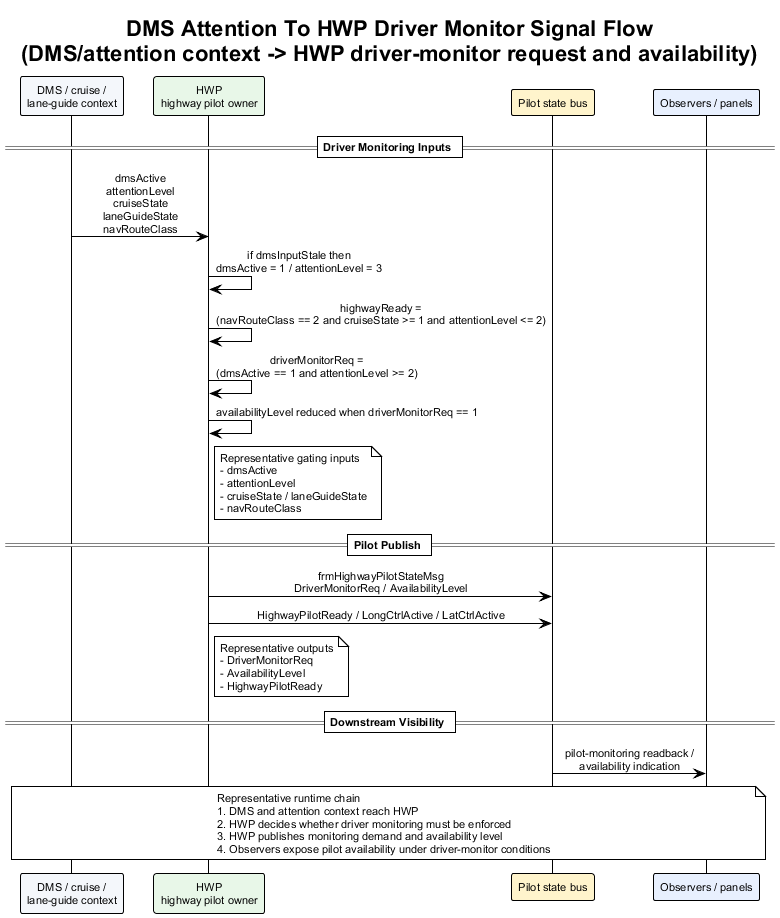

The diagram above was rendered by PlantUML. Its source (embedded in the PNG):
@startuml dms_attention_to_hwp_driver_monitor_signal_flow
!theme plain
skinparam backgroundColor #FFFFFF
skinparam defaultFontName Arial
skinparam defaultFontSize 11
skinparam sequenceMessageAlign center
skinparam responseMessageBelowArrow true

title DMS Attention To HWP Driver Monitor Signal Flow\n(DMS/attention context -> HWP driver-monitor request and availability)

participant "DMS / cruise /\nlane-guide context" as DmsCtx #F4F7FB
participant "HWP\nhighway pilot owner" as HWP #E8F7E8
participant "Pilot state bus" as PilotBus #FFF4CC
participant "Observers / panels" as Obs #E8F0FE

== Driver Monitoring Inputs ==

DmsCtx -> HWP : dmsActive\nattentionLevel\ncruiseState\nlaneGuideState\nnavRouteClass
HWP -> HWP : if dmsInputStale then\ndmsActive = 1 / attentionLevel = 3
HWP -> HWP : highwayReady =\n(navRouteClass == 2 and cruiseState >= 1 and attentionLevel <= 2)
HWP -> HWP : driverMonitorReq =\n(dmsActive == 1 and attentionLevel >= 2)
HWP -> HWP : availabilityLevel reduced when driverMonitorReq == 1
note right of HWP
Representative gating inputs
- dmsActive
- attentionLevel
- cruiseState / laneGuideState
- navRouteClass
end note

== Pilot Publish ==

HWP -> PilotBus : frmHighwayPilotStateMsg\nDriverMonitorReq / AvailabilityLevel
HWP -> PilotBus : HighwayPilotReady / LongCtrlActive / LatCtrlActive
note right of HWP
Representative outputs
- DriverMonitorReq
- AvailabilityLevel
- HighwayPilotReady
end note

== Downstream Visibility ==

PilotBus -> Obs : pilot-monitoring readback /\navailability indication

note over DmsCtx, Obs
Representative runtime chain
1. DMS and attention context reach HWP
2. HWP decides whether driver monitoring must be enforced
3. HWP publishes monitoring demand and availability level
4. Observers expose pilot availability under driver-monitor conditions
end note

@enduml